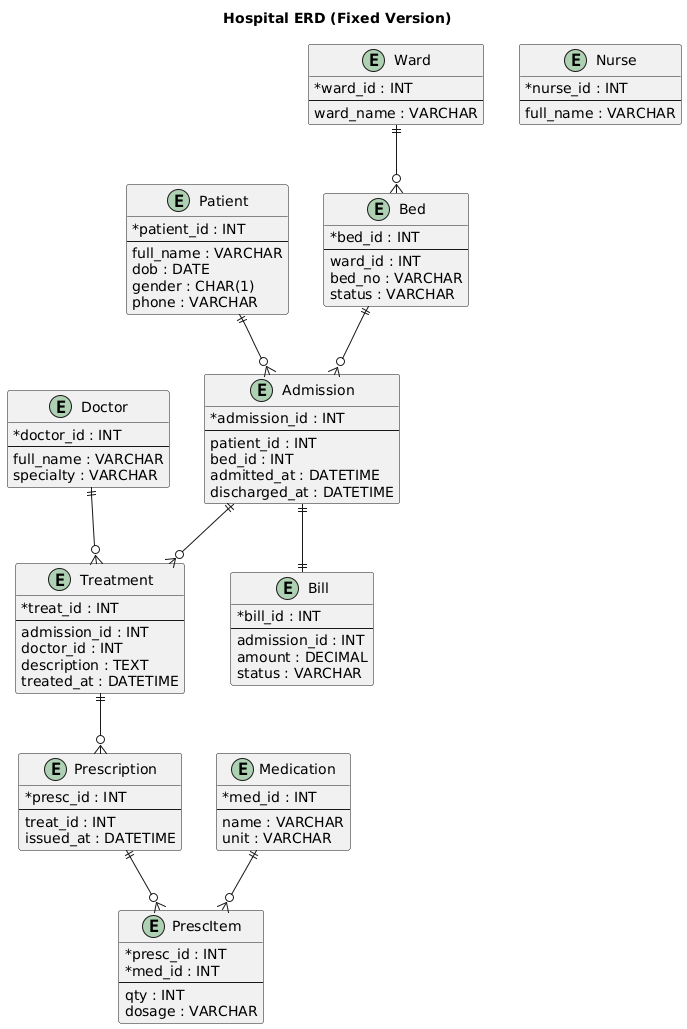

The diagram above was rendered by PlantUML. Its source (embedded in the PNG):
@startuml
title Hospital ERD (Fixed Version)
skinparam classAttributeIconSize 0

entity "Patient" as patient {
  *patient_id : INT
  --
  full_name : VARCHAR
  dob : DATE
  gender : CHAR(1)
  phone : VARCHAR
}

entity "Doctor" as doctor {
  *doctor_id : INT
  --
  full_name : VARCHAR
  specialty : VARCHAR
}

entity "Nurse" as nurse {
  *nurse_id : INT
  --
  full_name : VARCHAR
}

entity "Ward" as ward {
  *ward_id : INT
  --
  ward_name : VARCHAR
}

entity "Bed" as bed {
  *bed_id : INT
  --
  ward_id : INT
  bed_no : VARCHAR
  status : VARCHAR
}

entity "Admission" as admission {
  *admission_id : INT
  --
  patient_id : INT
  bed_id : INT
  admitted_at : DATETIME
  discharged_at : DATETIME
}

entity "Treatment" as treatment {
  *treat_id : INT
  --
  admission_id : INT
  doctor_id : INT
  description : TEXT
  treated_at : DATETIME
}

entity "Medication" as medication {
  *med_id : INT
  --
  name : VARCHAR
  unit : VARCHAR
}

entity "Prescription" as prescription {
  *presc_id : INT
  --
  treat_id : INT
  issued_at : DATETIME
}

entity "PrescItem" as prescitem {
  *presc_id : INT
  *med_id : INT
  --
  qty : INT
  dosage : VARCHAR
}

entity "Bill" as bill {
  *bill_id : INT
  --
  admission_id : INT
  amount : DECIMAL
  status : VARCHAR
}

' ===== Relationships =====
ward ||--o{ bed
bed ||--o{ admission
patient ||--o{ admission
admission ||--o{ treatment
doctor ||--o{ treatment
treatment ||--o{ prescription
prescription ||--o{ prescitem
medication ||--o{ prescitem
admission ||--|| bill
@enduml